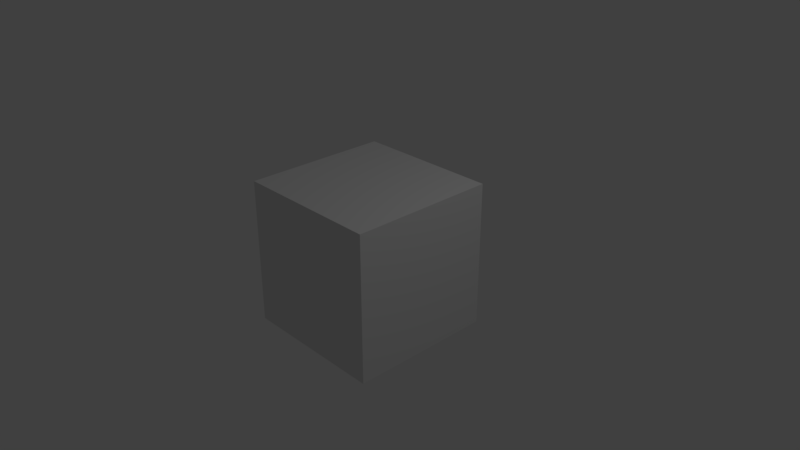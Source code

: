 # Source: nug.blend  (saved by Blender 2.79.0; exported with 4.5.12 LTS)
import bpy
from mathutils import Matrix  # noqa: F401  (used for matrix-valued properties, if any)

bpy.ops.wm.read_factory_settings(use_empty=True)
scene = bpy.context.scene
scene.name = 'Scene'

# ---- collections
col_collection_1 = bpy.data.collections.new('Collection 1'); scene.collection.children.link(col_collection_1)

# ---- materials (node trees are filled in below, after node groups)
mat_material = bpy.data.materials.new('Material')
mat_material.alpha_threshold = 0.0
mat_material.use_transparent_shadow = False
mat_material.roughness = 0.5
mat_material.line_color = (0.0, 0.0, 0.0, 1.0)

# ---- material node trees

# ---- world
world_world = bpy.data.worlds.new('World'); scene.world = world_world
world_world.color = (0.05088, 0.05088, 0.05088)
world_world.use_sun_shadow = False
world_world.sun_shadow_jitter_overblur = 0.0
world_world.cycles.sampling_method = 'MANUAL'

# ---- cameras
cam_camera = bpy.data.cameras.new('Camera')
cam_camera.clip_end = 100.0
cam_camera.lens = 35.0
cam_camera.sensor_width = 32.0
cam_camera.sensor_height = 18.0
cam_camera.ortho_scale = 7.314
cam_camera.dof.focus_distance = 0.0
cam_camera.dof.aperture_fstop = 128.0

# ---- lights
light_lamp = bpy.data.lights.new('Lamp', 'POINT')
light_lamp.transmission_factor = 0.0
light_lamp.cutoff_distance = 30.0
light_lamp.energy = 100.0
light_lamp.shadow_buffer_clip_start = 1.001
light_lamp.shadow_soft_size = 0.1
light_lamp.shadow_maximum_resolution = 0.006
light_lamp.use_absolute_resolution = True

# ---- meshes
me_cube = bpy.data.meshes.new('Cube')
me_cube.from_pydata([(1.0, 1.0, -1.0), (1.0, -1.0, -1.0), (-1.0, -1.0, -1.0), (-1.0, 1.0, -1.0), (1.0, 1.0, 1.0), (1.0, -1.0, 1.0), (-1.0, -1.0, 1.0), (-1.0, 1.0, 1.0)], [], [(0, 1, 2, 3), (4, 7, 6, 5), (0, 4, 5, 1), (1, 5, 6, 2), (2, 6, 7, 3), (4, 0, 3, 7)])
me_cube.materials.append(mat_material)
me_cube.use_remesh_preserve_volume = False
me_cube.use_remesh_preserve_attributes = False
me_cube.use_mirror_vertex_groups = False
me_cube.update()

# ---- objects
ob_cube = bpy.data.objects.new('Cube', me_cube)
ob_lamp = bpy.data.objects.new('Lamp', light_lamp)
ob_camera = bpy.data.objects.new('Camera', cam_camera)

# ---- transforms, parenting, visibility, modifiers, constraints
ob_cube.location = (0.0, 0.0, 0.0)
ob_cube.lock_rotations_4d = False
ob_cube.empty_display_type = 'ARROWS'
ob_cube.lineart.crease_threshold = 0.0
_m = ob_cube.modifiers.new('Multires', 'MULTIRES')
_m.uv_smooth = 'PRESERVE_CORNERS'
_m.quality = 3
_m.levels = 2
_m.sculpt_levels = 4
_m.render_levels = 4
_m.show_only_control_edges = False
ob_lamp.location = (4.076, 1.005, 5.904)
ob_lamp.rotation_euler = (0.6503, 0.05522, 1.866)
ob_lamp.lock_rotations_4d = False
ob_lamp.empty_display_type = 'ARROWS'
ob_lamp.color = (0.0, 0.0, 0.0, 0.0)
ob_lamp.lineart.crease_threshold = 0.0
ob_camera.location = (7.481, -6.508, 5.344)
ob_camera.rotation_euler = (1.109, 0.0, 0.8149)
ob_camera.lock_rotations_4d = False
ob_camera.empty_display_type = 'ARROWS'
ob_camera.color = (0.0, 0.0, 0.0, 0.0)
ob_camera.display_type = 'WIRE'
ob_camera.lineart.crease_threshold = 0.0

# ---- collection membership
col_collection_1.objects.link(ob_cube)
col_collection_1.objects.link(ob_lamp)
col_collection_1.objects.link(ob_camera)

# ---- scene / render settings (as saved in the file)
scene.camera = ob_camera
scene.frame_start = 1; scene.frame_end = 250; scene.frame_set(1)
scene.render.engine = 'BLENDER_EEVEE_NEXT'
scene.render.resolution_percentage = 50
scene.render.dither_intensity = 0.0
scene.cycles.use_denoising = False
scene.cycles.samples = 128
scene.cycles.sampling_pattern = 'TABULATED_SOBOL'
scene.cycles.use_adaptive_sampling = False
scene.cycles.use_light_tree = False
scene.cycles.blur_glossy = 0.0
scene.cycles.sample_clamp_indirect = 0.0
scene.view_settings.view_transform = 'Standard'
bpy.context.view_layer.update()
